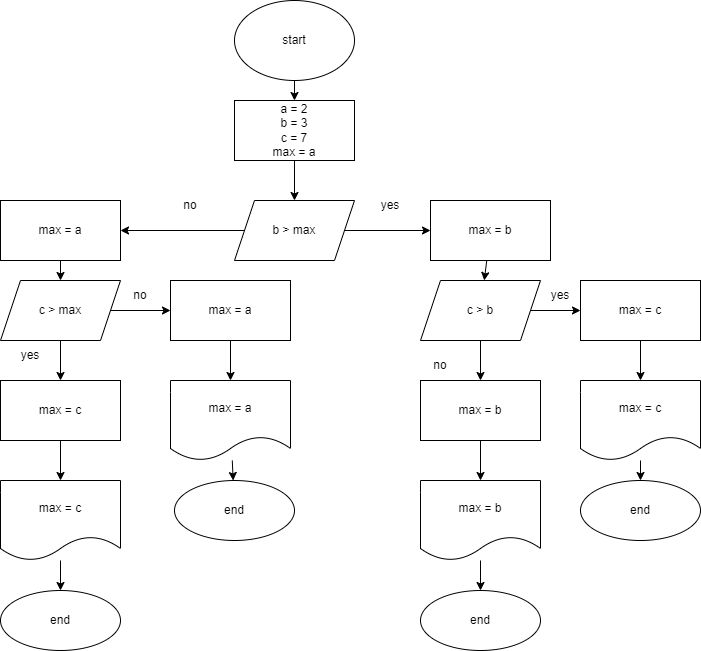

The diagram above was exported from draw.io. Its source (the exported page's mxGraphModel, read from the mxfile embedded in the PNG):
<mxGraphModel dx="235" dy="466" grid="1" gridSize="10" guides="1" tooltips="1" connect="1" arrows="1" fold="1" page="1" pageScale="1" pageWidth="827" pageHeight="1169" math="0" shadow="0">
  <root>
    <mxCell id="0" />
    <mxCell id="1" parent="0" />
    <mxCell id="4" value="" style="edgeStyle=none;html=1;" edge="1" parent="1" source="2" target="3">
      <mxGeometry relative="1" as="geometry" />
    </mxCell>
    <mxCell id="2" value="start" style="ellipse;whiteSpace=wrap;html=1;" vertex="1" parent="1">
      <mxGeometry x="354" width="120" height="80" as="geometry" />
    </mxCell>
    <mxCell id="6" value="" style="edgeStyle=none;html=1;" edge="1" parent="1" source="3" target="5">
      <mxGeometry relative="1" as="geometry" />
    </mxCell>
    <mxCell id="3" value="a = 2&lt;br&gt;b = 3&lt;br&gt;c = 7&lt;br&gt;max = a" style="whiteSpace=wrap;html=1;" vertex="1" parent="1">
      <mxGeometry x="354" y="100" width="120" height="60" as="geometry" />
    </mxCell>
    <mxCell id="8" value="" style="edgeStyle=none;html=1;" edge="1" parent="1" source="5" target="7">
      <mxGeometry relative="1" as="geometry" />
    </mxCell>
    <mxCell id="10" value="" style="edgeStyle=none;html=1;" edge="1" parent="1" source="5" target="9">
      <mxGeometry relative="1" as="geometry" />
    </mxCell>
    <mxCell id="5" value="b &amp;gt; max" style="shape=parallelogram;perimeter=parallelogramPerimeter;whiteSpace=wrap;html=1;fixedSize=1;" vertex="1" parent="1">
      <mxGeometry x="354" y="200" width="120" height="60" as="geometry" />
    </mxCell>
    <mxCell id="14" value="" style="edgeStyle=none;html=1;" edge="1" parent="1" source="7" target="13">
      <mxGeometry relative="1" as="geometry" />
    </mxCell>
    <mxCell id="7" value="max = a" style="whiteSpace=wrap;html=1;" vertex="1" parent="1">
      <mxGeometry x="120" y="200" width="120" height="60" as="geometry" />
    </mxCell>
    <mxCell id="38" value="" style="edgeStyle=none;html=1;" edge="1" parent="1" source="9" target="37">
      <mxGeometry relative="1" as="geometry" />
    </mxCell>
    <mxCell id="9" value="max = b" style="whiteSpace=wrap;html=1;" vertex="1" parent="1">
      <mxGeometry x="550" y="200" width="120" height="60" as="geometry" />
    </mxCell>
    <mxCell id="11" value="yes" style="text;html=1;strokeColor=none;fillColor=none;align=center;verticalAlign=middle;whiteSpace=wrap;rounded=0;" vertex="1" parent="1">
      <mxGeometry x="480" y="190" width="60" height="30" as="geometry" />
    </mxCell>
    <mxCell id="12" value="no" style="text;html=1;strokeColor=none;fillColor=none;align=center;verticalAlign=middle;whiteSpace=wrap;rounded=0;" vertex="1" parent="1">
      <mxGeometry x="280" y="190" width="60" height="30" as="geometry" />
    </mxCell>
    <mxCell id="16" value="" style="edgeStyle=none;html=1;" edge="1" parent="1" source="13" target="15">
      <mxGeometry relative="1" as="geometry" />
    </mxCell>
    <mxCell id="27" value="" style="edgeStyle=none;html=1;" edge="1" parent="1" source="13" target="26">
      <mxGeometry relative="1" as="geometry" />
    </mxCell>
    <mxCell id="13" value="c &amp;gt; max" style="shape=parallelogram;perimeter=parallelogramPerimeter;whiteSpace=wrap;html=1;fixedSize=1;" vertex="1" parent="1">
      <mxGeometry x="120" y="280" width="120" height="60" as="geometry" />
    </mxCell>
    <mxCell id="30" value="" style="edgeStyle=none;html=1;" edge="1" parent="1" source="15" target="29">
      <mxGeometry relative="1" as="geometry" />
    </mxCell>
    <mxCell id="15" value="max = a" style="whiteSpace=wrap;html=1;" vertex="1" parent="1">
      <mxGeometry x="290" y="280" width="120" height="60" as="geometry" />
    </mxCell>
    <mxCell id="20" value="no" style="text;html=1;strokeColor=none;fillColor=none;align=center;verticalAlign=middle;whiteSpace=wrap;rounded=0;" vertex="1" parent="1">
      <mxGeometry x="230" y="280" width="60" height="30" as="geometry" />
    </mxCell>
    <mxCell id="34" value="" style="edgeStyle=none;html=1;" edge="1" parent="1" source="26" target="33">
      <mxGeometry relative="1" as="geometry" />
    </mxCell>
    <mxCell id="26" value="max = c" style="whiteSpace=wrap;html=1;" vertex="1" parent="1">
      <mxGeometry x="120" y="380" width="120" height="60" as="geometry" />
    </mxCell>
    <mxCell id="28" value="yes" style="text;html=1;strokeColor=none;fillColor=none;align=center;verticalAlign=middle;whiteSpace=wrap;rounded=0;" vertex="1" parent="1">
      <mxGeometry x="120" y="340" width="60" height="30" as="geometry" />
    </mxCell>
    <mxCell id="32" value="" style="edgeStyle=none;html=1;" edge="1" parent="1" source="29" target="31">
      <mxGeometry relative="1" as="geometry" />
    </mxCell>
    <mxCell id="29" value="max = a" style="shape=document;whiteSpace=wrap;html=1;boundedLbl=1;" vertex="1" parent="1">
      <mxGeometry x="290" y="380" width="120" height="80" as="geometry" />
    </mxCell>
    <mxCell id="31" value="end" style="ellipse;whiteSpace=wrap;html=1;" vertex="1" parent="1">
      <mxGeometry x="294" y="480" width="120" height="60" as="geometry" />
    </mxCell>
    <mxCell id="36" value="" style="edgeStyle=none;html=1;" edge="1" parent="1" source="33" target="35">
      <mxGeometry relative="1" as="geometry" />
    </mxCell>
    <mxCell id="33" value="max = c" style="shape=document;whiteSpace=wrap;html=1;boundedLbl=1;" vertex="1" parent="1">
      <mxGeometry x="120" y="480" width="120" height="80" as="geometry" />
    </mxCell>
    <mxCell id="35" value="end" style="ellipse;whiteSpace=wrap;html=1;" vertex="1" parent="1">
      <mxGeometry x="120" y="590" width="120" height="60" as="geometry" />
    </mxCell>
    <mxCell id="40" value="" style="edgeStyle=none;html=1;" edge="1" parent="1" source="37" target="39">
      <mxGeometry relative="1" as="geometry" />
    </mxCell>
    <mxCell id="46" value="" style="edgeStyle=none;html=1;" edge="1" parent="1" source="37" target="45">
      <mxGeometry relative="1" as="geometry" />
    </mxCell>
    <mxCell id="37" value="c &amp;gt; b" style="shape=parallelogram;perimeter=parallelogramPerimeter;whiteSpace=wrap;html=1;fixedSize=1;" vertex="1" parent="1">
      <mxGeometry x="540" y="280" width="120" height="60" as="geometry" />
    </mxCell>
    <mxCell id="42" value="" style="edgeStyle=none;html=1;" edge="1" parent="1" source="39" target="41">
      <mxGeometry relative="1" as="geometry" />
    </mxCell>
    <mxCell id="39" value="max = c" style="whiteSpace=wrap;html=1;" vertex="1" parent="1">
      <mxGeometry x="700" y="280" width="120" height="60" as="geometry" />
    </mxCell>
    <mxCell id="53" value="" style="edgeStyle=none;html=1;" edge="1" parent="1" source="41" target="43">
      <mxGeometry relative="1" as="geometry" />
    </mxCell>
    <mxCell id="41" value="max = c" style="shape=document;whiteSpace=wrap;html=1;boundedLbl=1;" vertex="1" parent="1">
      <mxGeometry x="700" y="380" width="120" height="80" as="geometry" />
    </mxCell>
    <mxCell id="43" value="end" style="ellipse;whiteSpace=wrap;html=1;" vertex="1" parent="1">
      <mxGeometry x="700" y="480" width="120" height="60" as="geometry" />
    </mxCell>
    <mxCell id="48" value="" style="edgeStyle=none;html=1;" edge="1" parent="1" source="45" target="47">
      <mxGeometry relative="1" as="geometry" />
    </mxCell>
    <mxCell id="45" value="max = b" style="whiteSpace=wrap;html=1;" vertex="1" parent="1">
      <mxGeometry x="540" y="380" width="120" height="60" as="geometry" />
    </mxCell>
    <mxCell id="50" value="" style="edgeStyle=none;html=1;" edge="1" parent="1" source="47" target="49">
      <mxGeometry relative="1" as="geometry" />
    </mxCell>
    <mxCell id="47" value="max = b" style="shape=document;whiteSpace=wrap;html=1;boundedLbl=1;" vertex="1" parent="1">
      <mxGeometry x="540" y="480" width="120" height="80" as="geometry" />
    </mxCell>
    <mxCell id="49" value="end" style="ellipse;whiteSpace=wrap;html=1;" vertex="1" parent="1">
      <mxGeometry x="540" y="590" width="120" height="60" as="geometry" />
    </mxCell>
    <mxCell id="51" value="yes" style="text;html=1;strokeColor=none;fillColor=none;align=center;verticalAlign=middle;whiteSpace=wrap;rounded=0;" vertex="1" parent="1">
      <mxGeometry x="650" y="280" width="60" height="30" as="geometry" />
    </mxCell>
    <mxCell id="52" value="no" style="text;html=1;strokeColor=none;fillColor=none;align=center;verticalAlign=middle;whiteSpace=wrap;rounded=0;" vertex="1" parent="1">
      <mxGeometry x="530" y="350" width="60" height="30" as="geometry" />
    </mxCell>
  </root>
</mxGraphModel>